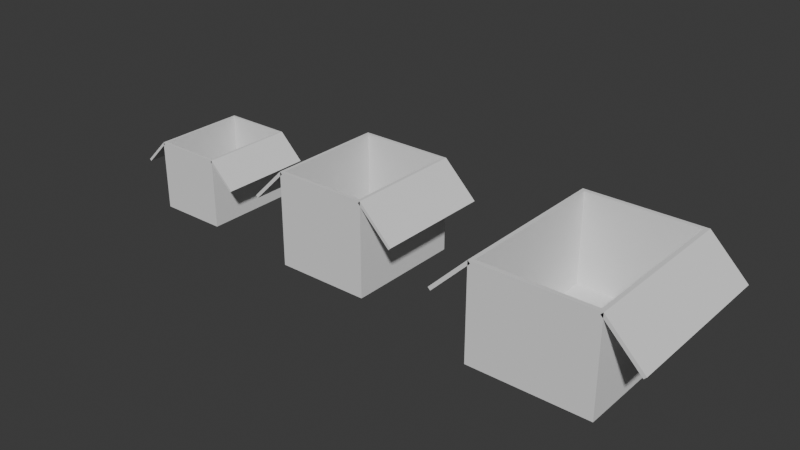 # Source: PlaceholderBoxes.blend  (saved by Blender 5.1.30; exported with 4.5.12 LTS)
import bpy
from mathutils import Matrix  # noqa: F401  (used for matrix-valued properties, if any)

bpy.ops.wm.read_factory_settings(use_empty=True)
scene = bpy.context.scene
scene.name = 'Scene'

# ---- world
world_world = bpy.data.worlds.new('World'); scene.world = world_world
world_world.use_nodes = True; world_world.node_tree.nodes.clear()
_N = world_world.node_tree.nodes; _L = world_world.node_tree.links
n0 = _N.new('ShaderNodeOutputWorld'); n0.name = 'World Output'; n0.location = (200, 100)
n1 = _N.new('ShaderNodeBackground'); n1.name = 'Background'; n1.location = (-200, 100)
n1.inputs[0].default_value = (0.05088, 0.05088, 0.05088, 1.0)
_L.new(n1.outputs[0], n0.inputs[0])
n0.is_active_output = True
world_world.color = (0.05088, 0.05088, 0.05088)
world_world.sun_shadow_jitter_overblur = 0.0

# ---- meshes
me_cube_001 = bpy.data.meshes.new('Cube.001')
me_cube_001.from_pydata([(-0.375, -0.5, 0.0), (-0.35, -0.475, 0.75), (-0.375, 0.5, 0.0), (-0.35, 0.475, 0.75), (0.375, -0.5, 0.0), (0.35, -0.475, 0.75), (0.375, 0.5, 0.0), (0.35, 0.475, 0.75), (-0.375, -0.5, 0.75), (-0.375, 0.5, 0.75), (0.375, 0.5, 0.75), (0.375, -0.5, 0.75), (-0.35, -0.475, 0.025), (-0.35, 0.475, 0.025), (0.35, 0.475, 0.025), (0.35, -0.475, 0.025)], [], [(0, 8, 9, 2), (2, 9, 10, 6), (6, 10, 11, 4), (4, 11, 8, 0), (2, 6, 4, 0), (5, 7, 14, 15), (1, 3, 9, 8), (3, 7, 10, 9), (7, 5, 11, 10), (5, 1, 8, 11), (14, 13, 12, 15), (3, 1, 12, 13), (1, 5, 15, 12), (7, 3, 13, 14)])
_uv = me_cube_001.uv_layers.new(name='UVMap')
_uv.uv.foreach_set('vector', [0.375, 0.0, 0.625, 0.0, 0.625, 0.25, 0.375, 0.25, 0.375, 0.25, 0.625, 0.25, 0.625, 0.5, 0.375, 0.5, 0.375, 0.5, 0.625, 0.5, 0.625, 0.75, 0.375, 0.75, 0.375, 0.75, 0.625, 0.75, 0.625, 1.0, 0.375, 1.0, 0.125, 0.5, 0.375, 0.5, 0.375, 0.75, 0.125, 0.75, 0.6333, 0.7438, 0.6333, 0.5063, 0.6333, 0.5063, 0.6333, 0.7438, 0.8667, 0.7438, 0.8667, 0.5063, 0.875, 0.5, 0.875, 0.75, 0.8667, 0.5063, 0.6333, 0.5063, 0.625, 0.5, 0.875, 0.5, 0.6333, 0.5063, 0.6333, 0.7438, 0.625, 0.75, 0.625, 0.5, 0.6333, 0.7438, 0.8667, 0.7438, 0.875, 0.75, 0.625, 0.75, 0.6333, 0.5063, 0.8667, 0.5063, 0.8667, 0.7438, 0.6333, 0.7438, 0.8667, 0.5063, 0.8667, 0.7438, 0.8667, 0.7438, 0.8667, 0.5063, 0.8667, 0.7438, 0.6333, 0.7438, 0.6333, 0.7438, 0.8667, 0.7438, 0.6333, 0.5063, 0.8667, 0.5063, 0.8667, 0.5063, 0.6333, 0.5063])
me_cube_001.update()
me_cube_003 = bpy.data.meshes.new('Cube.003')
me_cube_003.from_pydata([(0.375, -0.5, -0.025), (0.375, -0.5, 1.211e-08), (0.375, 0.5, -0.025), (0.375, 0.5, 1.211e-08), (0.0, 0.5, -0.025), (0.0, 0.5, 1.211e-08), (0.0, -0.5, -0.025), (0.0, -0.5, 1.211e-08)], [], [(4, 5, 3, 2), (2, 3, 1, 0), (4, 2, 0, 6), (3, 5, 7, 1), (0, 1, 7, 6), (7, 5, 4, 6)])
_uv = me_cube_003.uv_layers.new(name='UVMap')
_uv.uv.foreach_set('vector', [0.375, 0.375, 0.625, 0.375, 0.625, 0.5, 0.375, 0.5, 0.375, 0.5, 0.625, 0.5, 0.625, 0.75, 0.375, 0.75, 0.25, 0.5, 0.375, 0.5, 0.375, 0.75, 0.25, 0.75, 0.625, 0.5, 0.75, 0.5, 0.75, 0.75, 0.625, 0.75, 0.375, 0.75, 0.625, 0.75, 0.625, 0.875, 0.375, 0.875, 0.625, 0.875, 0.625, 0.375, 0.25, 0.5, 0.375, 0.875])
me_cube_003.update()
me_cube_004 = bpy.data.meshes.new('Cube.004')
me_cube_004.from_pydata([(-0.375, 0.5, -0.025), (-0.375, 0.5, 1.211e-08), (-0.375, -0.5, -0.025), (-0.375, -0.5, 1.211e-08), (1.629e-07, -0.5, -0.025), (1.629e-07, -0.5, 1.211e-08), (-1.629e-07, 0.5, -0.025), (-1.629e-07, 0.5, 1.211e-08)], [], [(4, 5, 3, 2), (2, 3, 1, 0), (4, 2, 0, 6), (3, 5, 7, 1), (0, 1, 7, 6), (7, 5, 4, 6)])
_uv = me_cube_004.uv_layers.new(name='UVMap')
_uv.uv.foreach_set('vector', [0.375, 0.375, 0.625, 0.375, 0.625, 0.5, 0.375, 0.5, 0.375, 0.5, 0.625, 0.5, 0.625, 0.75, 0.375, 0.75, 0.25, 0.5, 0.375, 0.5, 0.375, 0.75, 0.25, 0.75, 0.625, 0.5, 0.75, 0.5, 0.75, 0.75, 0.625, 0.75, 0.375, 0.75, 0.625, 0.75, 0.625, 0.875, 0.375, 0.875, 0.625, 0.875, 0.625, 0.375, 0.25, 0.5, 0.375, 0.875])
me_cube_004.update()
me_cube_005 = bpy.data.meshes.new('Cube.005')
me_cube_005.from_pydata([(-0.5, 0.625, -0.03333), (-0.5, 0.625, 1.614e-08), (-0.5, -0.625, -0.03333), (-0.5, -0.625, 1.614e-08), (2.172e-07, -0.625, -0.03333), (2.172e-07, -0.625, 1.614e-08), (-2.172e-07, 0.625, -0.03333), (-2.172e-07, 0.625, 1.614e-08)], [], [(4, 5, 3, 2), (2, 3, 1, 0), (4, 2, 0, 6), (3, 5, 7, 1), (0, 1, 7, 6), (7, 5, 4, 6)])
_uv = me_cube_005.uv_layers.new(name='UVMap')
_uv.uv.foreach_set('vector', [0.375, 0.375, 0.625, 0.375, 0.625, 0.5, 0.375, 0.5, 0.375, 0.5, 0.625, 0.5, 0.625, 0.75, 0.375, 0.75, 0.25, 0.5, 0.375, 0.5, 0.375, 0.75, 0.25, 0.75, 0.625, 0.5, 0.75, 0.5, 0.75, 0.75, 0.625, 0.75, 0.375, 0.75, 0.625, 0.75, 0.625, 0.875, 0.375, 0.875, 0.625, 0.875, 0.625, 0.375, 0.25, 0.5, 0.375, 0.875])
me_cube_005.update()
me_cube_006 = bpy.data.meshes.new('Cube.006')
me_cube_006.from_pydata([(0.5, -0.625, -0.03333), (0.5, -0.625, 1.614e-08), (0.5, 0.625, -0.03333), (0.5, 0.625, 1.614e-08), (0.0, 0.625, -0.03333), (0.0, 0.625, 1.614e-08), (0.0, -0.625, -0.03333), (0.0, -0.625, 1.614e-08)], [], [(4, 5, 3, 2), (2, 3, 1, 0), (4, 2, 0, 6), (3, 5, 7, 1), (0, 1, 7, 6), (7, 5, 4, 6)])
_uv = me_cube_006.uv_layers.new(name='UVMap')
_uv.uv.foreach_set('vector', [0.375, 0.375, 0.625, 0.375, 0.625, 0.5, 0.375, 0.5, 0.375, 0.5, 0.625, 0.5, 0.625, 0.75, 0.375, 0.75, 0.25, 0.5, 0.375, 0.5, 0.375, 0.75, 0.25, 0.75, 0.625, 0.5, 0.75, 0.5, 0.75, 0.75, 0.625, 0.75, 0.375, 0.75, 0.625, 0.75, 0.625, 0.875, 0.375, 0.875, 0.625, 0.875, 0.625, 0.375, 0.25, 0.5, 0.375, 0.875])
me_cube_006.update()
me_cube_007 = bpy.data.meshes.new('Cube.007')
me_cube_007.from_pydata([(-0.5, -0.625, 0.0), (-0.4667, -0.5938, 1.0), (-0.5, 0.625, 0.0), (-0.4667, 0.5938, 1.0), (0.5, -0.625, 0.0), (0.4667, -0.5938, 1.0), (0.5, 0.625, 0.0), (0.4667, 0.5938, 1.0), (-0.5, -0.625, 1.0), (-0.5, 0.625, 1.0), (0.5, 0.625, 1.0), (0.5, -0.625, 1.0), (-0.4667, -0.5938, 0.03333), (-0.4667, 0.5938, 0.03333), (0.4667, 0.5938, 0.03333), (0.4667, -0.5938, 0.03333)], [], [(0, 8, 9, 2), (2, 9, 10, 6), (6, 10, 11, 4), (4, 11, 8, 0), (2, 6, 4, 0), (5, 7, 14, 15), (1, 3, 9, 8), (3, 7, 10, 9), (7, 5, 11, 10), (5, 1, 8, 11), (14, 13, 12, 15), (3, 1, 12, 13), (1, 5, 15, 12), (7, 3, 13, 14)])
_uv = me_cube_007.uv_layers.new(name='UVMap')
_uv.uv.foreach_set('vector', [0.375, 0.0, 0.625, 0.0, 0.625, 0.25, 0.375, 0.25, 0.375, 0.25, 0.625, 0.25, 0.625, 0.5, 0.375, 0.5, 0.375, 0.5, 0.625, 0.5, 0.625, 0.75, 0.375, 0.75, 0.375, 0.75, 0.625, 0.75, 0.625, 1.0, 0.375, 1.0, 0.125, 0.5, 0.375, 0.5, 0.375, 0.75, 0.125, 0.75, 0.6333, 0.7438, 0.6333, 0.5063, 0.6333, 0.5063, 0.6333, 0.7438, 0.8667, 0.7438, 0.8667, 0.5063, 0.875, 0.5, 0.875, 0.75, 0.8667, 0.5063, 0.6333, 0.5063, 0.625, 0.5, 0.875, 0.5, 0.6333, 0.5063, 0.6333, 0.7438, 0.625, 0.75, 0.625, 0.5, 0.6333, 0.7438, 0.8667, 0.7438, 0.875, 0.75, 0.625, 0.75, 0.6333, 0.5063, 0.8667, 0.5063, 0.8667, 0.7438, 0.6333, 0.7438, 0.8667, 0.5063, 0.8667, 0.7438, 0.8667, 0.7438, 0.8667, 0.5063, 0.8667, 0.7438, 0.6333, 0.7438, 0.6333, 0.7438, 0.8667, 0.7438, 0.6333, 0.5063, 0.8667, 0.5063, 0.8667, 0.5063, 0.6333, 0.5063])
me_cube_007.update()
me_cube_009 = bpy.data.meshes.new('Cube.009')
me_cube_009.from_pydata([(-0.566, 0.875, -0.03773), (-0.566, 0.875, 1.827e-08), (-0.566, -0.875, -0.03773), (-0.566, -0.875, 1.827e-08), (2.459e-07, -0.875, -0.03773), (2.459e-07, -0.875, 1.827e-08), (-2.459e-07, 0.875, -0.03773), (-2.459e-07, 0.875, 1.827e-08)], [], [(4, 5, 3, 2), (2, 3, 1, 0), (4, 2, 0, 6), (3, 5, 7, 1), (0, 1, 7, 6), (7, 5, 4, 6)])
_uv = me_cube_009.uv_layers.new(name='UVMap')
_uv.uv.foreach_set('vector', [0.375, 0.375, 0.625, 0.375, 0.625, 0.5, 0.375, 0.5, 0.375, 0.5, 0.625, 0.5, 0.625, 0.75, 0.375, 0.75, 0.25, 0.5, 0.375, 0.5, 0.375, 0.75, 0.25, 0.75, 0.625, 0.5, 0.75, 0.5, 0.75, 0.75, 0.625, 0.75, 0.375, 0.75, 0.625, 0.75, 0.625, 0.875, 0.375, 0.875, 0.625, 0.875, 0.625, 0.375, 0.25, 0.5, 0.375, 0.875])
me_cube_009.update()
me_cube_010 = bpy.data.meshes.new('Cube.010')
me_cube_010.from_pydata([(0.566, -0.875, -0.03773), (0.566, -0.875, 1.827e-08), (0.566, 0.875, -0.03773), (0.566, 0.875, 1.827e-08), (0.0, 0.875, -0.03773), (0.0, 0.875, 1.827e-08), (0.0, -0.875, -0.03773), (0.0, -0.875, 1.827e-08)], [], [(4, 5, 3, 2), (2, 3, 1, 0), (4, 2, 0, 6), (3, 5, 7, 1), (0, 1, 7, 6), (7, 5, 4, 6)])
_uv = me_cube_010.uv_layers.new(name='UVMap')
_uv.uv.foreach_set('vector', [0.375, 0.375, 0.625, 0.375, 0.625, 0.5, 0.375, 0.5, 0.375, 0.5, 0.625, 0.5, 0.625, 0.75, 0.375, 0.75, 0.25, 0.5, 0.375, 0.5, 0.375, 0.75, 0.25, 0.75, 0.625, 0.5, 0.75, 0.5, 0.75, 0.75, 0.625, 0.75, 0.375, 0.75, 0.625, 0.75, 0.625, 0.875, 0.375, 0.875, 0.625, 0.875, 0.625, 0.375, 0.25, 0.5, 0.375, 0.875])
me_cube_010.update()
me_cube_011 = bpy.data.meshes.new('Cube.011')
me_cube_011.from_pydata([(-0.625, -0.875, 0.0), (-0.5833, -0.8313, 1.0), (-0.625, 0.875, 0.0), (-0.5833, 0.8313, 1.0), (0.625, -0.875, 0.0), (0.5833, -0.8313, 1.0), (0.625, 0.875, 0.0), (0.5833, 0.8313, 1.0), (-0.625, -0.875, 1.0), (-0.625, 0.875, 1.0), (0.625, 0.875, 1.0), (0.625, -0.875, 1.0), (-0.5833, -0.8313, 0.03333), (-0.5833, 0.8313, 0.03333), (0.5833, 0.8313, 0.03333), (0.5833, -0.8313, 0.03333)], [], [(0, 8, 9, 2), (2, 9, 10, 6), (6, 10, 11, 4), (4, 11, 8, 0), (2, 6, 4, 0), (5, 7, 14, 15), (1, 3, 9, 8), (3, 7, 10, 9), (7, 5, 11, 10), (5, 1, 8, 11), (14, 13, 12, 15), (3, 1, 12, 13), (1, 5, 15, 12), (7, 3, 13, 14)])
_uv = me_cube_011.uv_layers.new(name='UVMap')
_uv.uv.foreach_set('vector', [0.375, 0.0, 0.625, 0.0, 0.625, 0.25, 0.375, 0.25, 0.375, 0.25, 0.625, 0.25, 0.625, 0.5, 0.375, 0.5, 0.375, 0.5, 0.625, 0.5, 0.625, 0.75, 0.375, 0.75, 0.375, 0.75, 0.625, 0.75, 0.625, 1.0, 0.375, 1.0, 0.125, 0.5, 0.375, 0.5, 0.375, 0.75, 0.125, 0.75, 0.6333, 0.7438, 0.6333, 0.5063, 0.6333, 0.5063, 0.6333, 0.7438, 0.8667, 0.7438, 0.8667, 0.5063, 0.875, 0.5, 0.875, 0.75, 0.8667, 0.5063, 0.6333, 0.5063, 0.625, 0.5, 0.875, 0.5, 0.6333, 0.5063, 0.6333, 0.7438, 0.625, 0.75, 0.625, 0.5, 0.6333, 0.7438, 0.8667, 0.7438, 0.875, 0.75, 0.625, 0.75, 0.6333, 0.5063, 0.8667, 0.5063, 0.8667, 0.7438, 0.6333, 0.7438, 0.8667, 0.5063, 0.8667, 0.7438, 0.8667, 0.7438, 0.8667, 0.5063, 0.8667, 0.7438, 0.6333, 0.7438, 0.6333, 0.7438, 0.8667, 0.7438, 0.6333, 0.5063, 0.8667, 0.5063, 0.8667, 0.5063, 0.6333, 0.5063])
me_cube_011.update()

# ---- objects
ob_box_small = bpy.data.objects.new('Box_Small', me_cube_001)
ob_lid1 = bpy.data.objects.new('Lid1', me_cube_003)
ob_lid2 = bpy.data.objects.new('Lid2', me_cube_004)
ob_lid2_001 = bpy.data.objects.new('Lid2.001', me_cube_005)
ob_lid1_001 = bpy.data.objects.new('Lid1.001', me_cube_006)
ob_box_medium = bpy.data.objects.new('Box_Medium', me_cube_007)
ob_lid2_002 = bpy.data.objects.new('Lid2.002', me_cube_009)
ob_lid1_002 = bpy.data.objects.new('Lid1.002', me_cube_010)
ob_box_large = bpy.data.objects.new('Box_Large', me_cube_011)

# ---- transforms, parenting, visibility, modifiers, constraints
ob_box_small.location = (0.0, 0.0, 0.0)
ob_lid1.parent = ob_box_small
ob_lid1.location = (0.375, 0.0, 0.75)
ob_lid1.rotation_euler = (0.0, 0.7854, 0.0)
ob_lid2.parent = ob_box_small
ob_lid2.location = (-0.375, 0.0, 0.75)
ob_lid2.rotation_euler = (0.0, -0.7854, 0.0)
ob_lid2_001.parent = ob_box_medium
ob_lid2_001.matrix_parent_inverse = Matrix(((1.0, -0.0, 0.0, -2.0), (-0.0, 1.0, -0.0, 0.0), (0.0, -0.0, 1.0, -0.0), (-0.0, 0.0, -0.0, 1.0)))
ob_lid2_001.location = (1.5, 0.0, 1.0)
ob_lid2_001.rotation_euler = (0.0, -0.7854, 0.0)
ob_lid1_001.parent = ob_box_medium
ob_lid1_001.matrix_parent_inverse = Matrix(((1.0, -0.0, 0.0, -2.0), (-0.0, 1.0, -0.0, 0.0), (0.0, -0.0, 1.0, -0.0), (-0.0, 0.0, -0.0, 1.0)))
ob_lid1_001.location = (2.5, 0.0, 1.0)
ob_lid1_001.rotation_euler = (0.0, 0.7854, 0.0)
ob_box_medium.location = (2.0, 0.0, 0.0)
ob_lid2_002.parent = ob_box_large
ob_lid2_002.matrix_parent_inverse = Matrix(((1.0, -0.0, 0.0, -4.5), (-0.0, 1.0, -0.0, 0.0), (0.0, -0.0, 1.0, -0.0), (-0.0, 0.0, -0.0, 1.0)))
ob_lid2_002.location = (3.875, 0.0, 1.0)
ob_lid2_002.rotation_euler = (0.0, -0.7829, 0.0)
ob_lid1_002.parent = ob_box_large
ob_lid1_002.matrix_parent_inverse = Matrix(((1.0, -0.0, 0.0, -4.5), (-0.0, 1.0, -0.0, 0.0), (0.0, -0.0, 1.0, -0.0), (-0.0, 0.0, -0.0, 1.0)))
ob_lid1_002.location = (5.125, 0.0, 1.0)
ob_lid1_002.rotation_euler = (0.0, 0.7829, 0.0)
ob_box_large.location = (4.5, 0.0, 0.0)

# ---- collection membership
scene.collection.objects.link(ob_box_small)
scene.collection.objects.link(ob_lid1)
scene.collection.objects.link(ob_lid2)
scene.collection.objects.link(ob_lid2_001)
scene.collection.objects.link(ob_lid1_001)
scene.collection.objects.link(ob_box_medium)
scene.collection.objects.link(ob_lid2_002)
scene.collection.objects.link(ob_lid1_002)
scene.collection.objects.link(ob_box_large)

# ---- scene / render settings (as saved in the file)
scene.frame_start = 1; scene.frame_end = 250; scene.frame_set(1)
scene.render.engine = 'BLENDER_EEVEE_NEXT'
scene.render.bake_bias = 0.0
scene.render.bake_samples = 0
scene.cycles.sampling_pattern = 'TABULATED_SOBOL'
scene.eevee.use_volume_custom_range = False
bpy.context.view_layer.update()

# ---- added for rendering (the .blend has no active camera and no usable light): camera, sun
cam_auto = bpy.data.cameras.new('AutoCamera')
cam_auto.lens = 50.0
cam_auto.sensor_width = 36.0
cam_auto.clip_end = 1000.0
ob_auto_camera = bpy.data.objects.new('AutoCamera', cam_auto)
scene.collection.objects.link(ob_auto_camera)
ob_auto_camera.location = (8.44535, -7.20279, 5.30186)
ob_auto_camera.rotation_euler = (1.09748, -7.21219e-08, 0.694738)
scene.camera = ob_auto_camera
light_auto_sun = bpy.data.lights.new('AutoSun', 'SUN')
light_auto_sun.energy = 3.0
light_auto_sun.angle = 0.0523599
ob_auto_sun = bpy.data.objects.new('AutoSun', light_auto_sun)
scene.collection.objects.link(ob_auto_sun)
ob_auto_sun.rotation_euler = (0.872665, 0.174533, 0.523599)
bpy.context.view_layer.update()
